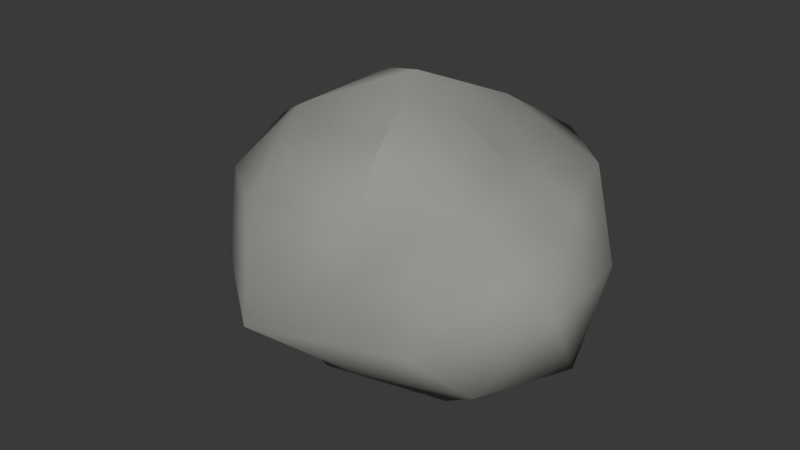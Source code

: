 # Source: boulder.blend  (saved by Blender 5.2.45; exported with 4.5.12 LTS)
import bpy
from mathutils import Matrix  # noqa: F401  (used for matrix-valued properties, if any)

bpy.ops.wm.read_factory_settings(use_empty=True)
scene = bpy.context.scene
scene.name = 'Scene'

# ---- images (referenced by path relative to the original .blend; pixels are not part of the script)
import os
ASSET_DIR = os.environ.get("B2B_ASSET_DIR", "")  # directory of the original .blend (textures are referenced by path, not embedded)
HERE = os.path.dirname(os.path.abspath(__file__))  # packed textures are extracted next to this script under _unpacked/

def load_image(name, relpath, width, height, colorspace="sRGB"):
    """Load a texture the original file referenced (path relative to the .blend, or extracted next to this script)."""
    p = next((c for c in (os.path.join(HERE, relpath), os.path.join(ASSET_DIR, relpath)) if relpath and os.path.exists(c)), "")
    if p:
        img = bpy.data.images.load(p, check_existing=True)
        img.name = name
    else:  # same state as the original file: an image datablock whose file is absent (Cycles renders it pink)
        img = bpy.data.images.new(name, width, height)
        img.source = "FILE"
        img.filepath = "//" + (relpath or name)
    img.colorspace_settings.name = colorspace
    return img
img_stone_png = load_image('stone.png', '_unpacked/stone.159dc256.png', 512, 512, 'sRGB')

# ---- materials (node trees are filled in below, after node groups)
mat_boulder_stone = bpy.data.materials.new('boulder_stone')
mat_boulder_stone.use_backface_culling = True

# ---- material node trees
mat_boulder_stone.use_nodes = True; mat_boulder_stone.node_tree.nodes.clear()
_N = mat_boulder_stone.node_tree.nodes; _L = mat_boulder_stone.node_tree.links
n0 = _N.new('ShaderNodeBsdfPrincipled'); n0.name = 'Principled BSDF'; n0.location = (-200, 100)
n0.inputs[2].default_value = 0.9
n0.inputs[10].default_value = 0.005
n1 = _N.new('ShaderNodeOutputMaterial'); n1.name = 'Material Output'; n1.location = (200, 100)
n2 = _N.new('ShaderNodeTexImage'); n2.name = 'Image Texture'; n2.location = (0, 0)
n2.image = img_stone_png
_L.new(n0.outputs[0], n1.inputs[0])
_L.new(n2.outputs[0], n0.inputs[0])
n1.is_active_output = True

# ---- world
world_world = bpy.data.worlds.new('World'); scene.world = world_world
world_world.use_nodes = True; world_world.node_tree.nodes.clear()
_N = world_world.node_tree.nodes; _L = world_world.node_tree.links
n0 = _N.new('ShaderNodeBackground'); n0.name = 'Background'; n0.location = (-200, 100)
n0.inputs[0].default_value = (0.05, 0.05, 0.05, 1.0)
n1 = _N.new('ShaderNodeOutputWorld'); n1.name = 'World Output'; n1.location = (200, 100)
_L.new(n0.outputs[0], n1.inputs[0])
n1.is_active_output = True

# ---- meshes
me_icosphere = bpy.data.meshes.new('Icosphere')
me_icosphere.from_pydata([(0.0, 0.0, 0.0272), (0.5449, -0.3959, 0.2502), (-0.1627, -0.5007, 0.3031), (-0.7376, 0.0, 0.2271), (-0.1666, 0.5128, 0.2985), (0.4503, 0.3272, 0.2923), (0.1723, -0.5302, 0.6933), (-0.5024, -0.365, 0.7162), (-0.4284, 0.3113, 0.6833), (0.2073, 0.6379, 0.7341), (0.5928, 0.0, 0.7061), (0.0, 0.0, 1.075), (-0.1142, -0.3514, 0.06225), (0.3138, -0.228, 0.04076), (0.1702, -0.5237, 0.2476), (0.6548, 0.0, 0.2013), (0.287, 0.2085, 0.0794), (-0.4229, 0.0, 0.0), (-0.453, -0.3291, 0.2435), (-0.1192, 0.3668, 0.04328), (-0.4333, 0.3148, 0.2543), (0.2142, 0.6593, 0.1841), (0.7151, -0.2324, 0.4926), (0.6508, 0.2114, 0.4926), (0.0, -0.8133, 0.4926), (0.466, -0.6414, 0.4926), (-0.5561, -0.1807, 0.4926), (-0.3787, -0.5212, 0.4926), (-0.3598, 0.4952, 0.4926), (-0.5919, 0.1923, 0.4926), (0.3937, 0.5419, 0.4926), (0.0, 0.5787, 0.4926), (0.5064, -0.3679, 0.7712), (-0.1931, -0.5942, 0.7707), (-0.6283, 0.0, 0.7722), (-0.1971, 0.6067, 0.7765), (0.4891, 0.3553, 0.7617), (0.1113, -0.3425, 0.9122), (0.3177, 0.0, 0.8628), (-0.3154, -0.2292, 0.9469), (-0.3183, 0.2312, 0.951), (0.1135, 0.3493, 0.9206)], [], [(0, 13, 12), (1, 13, 15), (0, 12, 17), (0, 17, 19), (0, 19, 16), (1, 15, 22), (2, 14, 24), (3, 18, 26), (4, 20, 28), (5, 21, 30), (1, 22, 25), (2, 24, 27), (3, 26, 29), (4, 28, 31), (5, 30, 23), (6, 32, 37), (7, 33, 39), (8, 34, 40), (9, 35, 41), (10, 36, 38), (38, 41, 11), (38, 36, 41), (36, 9, 41), (41, 40, 11), (41, 35, 40), (35, 8, 40), (40, 39, 11), (40, 34, 39), (34, 7, 39), (39, 37, 11), (39, 33, 37), (33, 6, 37), (37, 38, 11), (37, 32, 38), (32, 10, 38), (23, 36, 10), (23, 30, 36), (30, 9, 36), (31, 35, 9), (31, 28, 35), (28, 8, 35), (29, 34, 8), (29, 26, 34), (26, 7, 34), (27, 33, 7), (27, 24, 33), (24, 6, 33), (25, 32, 6), (25, 22, 32), (22, 10, 32), (30, 31, 9), (30, 21, 31), (21, 4, 31), (28, 29, 8), (28, 20, 29), (20, 3, 29), (26, 27, 7), (26, 18, 27), (18, 2, 27), (24, 25, 6), (24, 14, 25), (14, 1, 25), (22, 23, 10), (22, 15, 23), (15, 5, 23), (16, 21, 5), (16, 19, 21), (19, 4, 21), (19, 20, 4), (19, 17, 20), (17, 3, 20), (17, 18, 3), (17, 12, 18), (12, 2, 18), (15, 16, 5), (15, 13, 16), (13, 0, 16), (12, 14, 2), (12, 13, 14), (13, 1, 14)])
me_icosphere.polygons.foreach_set('use_smooth', [True] * 80)
_uv = me_icosphere.uv_layers.new(name='UVMap')
_uv.uv.foreach_set('vector', [0.1818, 0.0, 0.2273, 0.07873, 0.1364, 0.07873, 0.2727, 0.1575, 0.3182, 0.07873, 0.3636, 0.1575, 0.9091, 0.0, 0.9545, 0.07873, 0.8636, 0.07873, 0.7273, 0.0, 0.7727, 0.07873, 0.6818, 0.07873, 0.5455, 0.0, 0.5909, 0.07873, 0.5, 0.07873, 0.2727, 0.1575, 0.3636, 0.1575, 0.3182, 0.2362, 0.09091, 0.1575, 0.1818, 0.1575, 0.1364, 0.2362, 0.8182, 0.1575, 0.9091, 0.1575, 0.8636, 0.2362, 0.6364, 0.1575, 0.7273, 0.1575, 0.6818, 0.2362, 0.4545, 0.1575, 0.5455, 0.1575, 0.5, 0.2362, 0.2727, 0.1575, 0.3182, 0.2362, 0.2273, 0.2362, 0.09091, 0.1575, 0.1364, 0.2362, 0.04546, 0.2362, 0.8182, 0.1575, 0.8636, 0.2362, 0.7727, 0.2362, 0.6364, 0.1575, 0.6818, 0.2362, 0.5909, 0.2362, 0.4545, 0.1575, 0.5, 0.2362, 0.4091, 0.2362, 0.1818, 0.3149, 0.2727, 0.3149, 0.2273, 0.3937, 0.0, 0.3149, 0.09091, 0.3149, 0.04546, 0.3937, 0.7273, 0.3149, 0.8182, 0.3149, 0.7727, 0.3937, 0.5455, 0.3149, 0.6364, 0.3149, 0.5909, 0.3937, 0.3636, 0.3149, 0.4545, 0.3149, 0.4091, 0.3937, 0.4091, 0.3937, 0.5, 0.3937, 0.4545, 0.4724, 0.4091, 0.3937, 0.4545, 0.3149, 0.5, 0.3937, 0.4545, 0.3149, 0.5455, 0.3149, 0.5, 0.3937, 0.5909, 0.3937, 0.6818, 0.3937, 0.6364, 0.4724, 0.5909, 0.3937, 0.6364, 0.3149, 0.6818, 0.3937, 0.6364, 0.3149, 0.7273, 0.3149, 0.6818, 0.3937, 0.7727, 0.3937, 0.8636, 0.3937, 0.8182, 0.4724, 0.7727, 0.3937, 0.8182, 0.3149, 0.8636, 0.3937, 0.8182, 0.3149, 0.9091, 0.3149, 0.8636, 0.3937, 0.04546, 0.3937, 0.1364, 0.3937, 0.09091, 0.4724, 0.04546, 0.3937, 0.09091, 0.3149, 0.1364, 0.3937, 0.09091, 0.3149, 0.1818, 0.3149, 0.1364, 0.3937, 0.2273, 0.3937, 0.3182, 0.3937, 0.2727, 0.4724, 0.2273, 0.3937, 0.2727, 0.3149, 0.3182, 0.3937, 0.2727, 0.3149, 0.3636, 0.3149, 0.3182, 0.3937, 0.4091, 0.2362, 0.4545, 0.3149, 0.3636, 0.3149, 0.4091, 0.2362, 0.5, 0.2362, 0.4545, 0.3149, 0.5, 0.2362, 0.5455, 0.3149, 0.4545, 0.3149, 0.5909, 0.2362, 0.6364, 0.3149, 0.5455, 0.3149, 0.5909, 0.2362, 0.6818, 0.2362, 0.6364, 0.3149, 0.6818, 0.2362, 0.7273, 0.3149, 0.6364, 0.3149, 0.7727, 0.2362, 0.8182, 0.3149, 0.7273, 0.3149, 0.7727, 0.2362, 0.8636, 0.2362, 0.8182, 0.3149, 0.8636, 0.2362, 0.9091, 0.3149, 0.8182, 0.3149, 0.04546, 0.2362, 0.09091, 0.3149, 0.0, 0.3149, 0.04546, 0.2362, 0.1364, 0.2362, 0.09091, 0.3149, 0.1364, 0.2362, 0.1818, 0.3149, 0.09091, 0.3149, 0.2273, 0.2362, 0.2727, 0.3149, 0.1818, 0.3149, 0.2273, 0.2362, 0.3182, 0.2362, 0.2727, 0.3149, 0.3182, 0.2362, 0.3636, 0.3149, 0.2727, 0.3149, 0.5, 0.2362, 0.5909, 0.2362, 0.5455, 0.3149, 0.5, 0.2362, 0.5455, 0.1575, 0.5909, 0.2362, 0.5455, 0.1575, 0.6364, 0.1575, 0.5909, 0.2362, 0.6818, 0.2362, 0.7727, 0.2362, 0.7273, 0.3149, 0.6818, 0.2362, 0.7273, 0.1575, 0.7727, 0.2362, 0.7273, 0.1575, 0.8182, 0.1575, 0.7727, 0.2362, 0.8636, 0.2362, 0.9545, 0.2362, 0.9091, 0.3149, 0.8636, 0.2362, 0.9091, 0.1575, 0.9545, 0.2362, 0.9091, 0.1575, 1.0, 0.1575, 0.9545, 0.2362, 0.1364, 0.2362, 0.2273, 0.2362, 0.1818, 0.3149, 0.1364, 0.2362, 0.1818, 0.1575, 0.2273, 0.2362, 0.1818, 0.1575, 0.2727, 0.1575, 0.2273, 0.2362, 0.3182, 0.2362, 0.4091, 0.2362, 0.3636, 0.3149, 0.3182, 0.2362, 0.3636, 0.1575, 0.4091, 0.2362, 0.3636, 0.1575, 0.4545, 0.1575, 0.4091, 0.2362, 0.5, 0.07873, 0.5455, 0.1575, 0.4545, 0.1575, 0.5, 0.07873, 0.5909, 0.07873, 0.5455, 0.1575, 0.5909, 0.07873, 0.6364, 0.1575, 0.5455, 0.1575, 0.6818, 0.07873, 0.7273, 0.1575, 0.6364, 0.1575, 0.6818, 0.07873, 0.7727, 0.07873, 0.7273, 0.1575, 0.7727, 0.07873, 0.8182, 0.1575, 0.7273, 0.1575, 0.8636, 0.07873, 0.9091, 0.1575, 0.8182, 0.1575, 0.8636, 0.07873, 0.9545, 0.07873, 0.9091, 0.1575, 0.9545, 0.07873, 1.0, 0.1575, 0.9091, 0.1575, 0.3636, 0.1575, 0.4091, 0.07873, 0.4545, 0.1575, 0.3636, 0.1575, 0.3182, 0.07873, 0.4091, 0.07873, 0.3182, 0.07873, 0.3636, 0.0, 0.4091, 0.07873, 0.1364, 0.07873, 0.1818, 0.1575, 0.09091, 0.1575, 0.1364, 0.07873, 0.2273, 0.07873, 0.1818, 0.1575, 0.2273, 0.07873, 0.2727, 0.1575, 0.1818, 0.1575])
me_icosphere.materials.append(mat_boulder_stone)
me_icosphere.update()

# ---- objects
ob_boulder = bpy.data.objects.new('boulder', me_icosphere)

# ---- transforms, parenting, visibility, modifiers, constraints
ob_boulder.location = (0.0, 0.0, 0.0)

# ---- collection membership
scene.collection.objects.link(ob_boulder)

# ---- scene / render settings (as saved in the file)
scene.frame_start = 1; scene.frame_end = 250; scene.frame_set(1)
scene.render.engine = 'BLENDER_EEVEE_NEXT'
scene.render.bake_bias = 0.0
scene.render.bake_samples = 0
scene.render.compositor_device = 'GPU'
scene.eevee.use_volume_custom_range = False
scene.eevee.fast_gi_thickness_near = 0.1
scene.eevee.fast_gi_thickness_far = 0.0
scene.eevee.ray_tracing_options.screen_trace_thickness = 0.1
bpy.context.view_layer.update()

# ---- added for rendering (the .blend has no active camera and no usable light): camera, sun
cam_auto = bpy.data.cameras.new('AutoCamera')
cam_auto.lens = 50.0
cam_auto.sensor_width = 36.0
cam_auto.clip_end = 1000.0
ob_auto_camera = bpy.data.objects.new('AutoCamera', cam_auto)
scene.collection.objects.link(ob_auto_camera)
ob_auto_camera.location = (2.14577, -2.66538, 2.26318)
ob_auto_camera.rotation_euler = (1.09748, -7.21219e-08, 0.694738)
scene.camera = ob_auto_camera
light_auto_sun = bpy.data.lights.new('AutoSun', 'SUN')
light_auto_sun.energy = 3.0
light_auto_sun.angle = 0.0523599
ob_auto_sun = bpy.data.objects.new('AutoSun', light_auto_sun)
scene.collection.objects.link(ob_auto_sun)
ob_auto_sun.rotation_euler = (0.872665, 0.174533, 0.523599)
bpy.context.view_layer.update()
